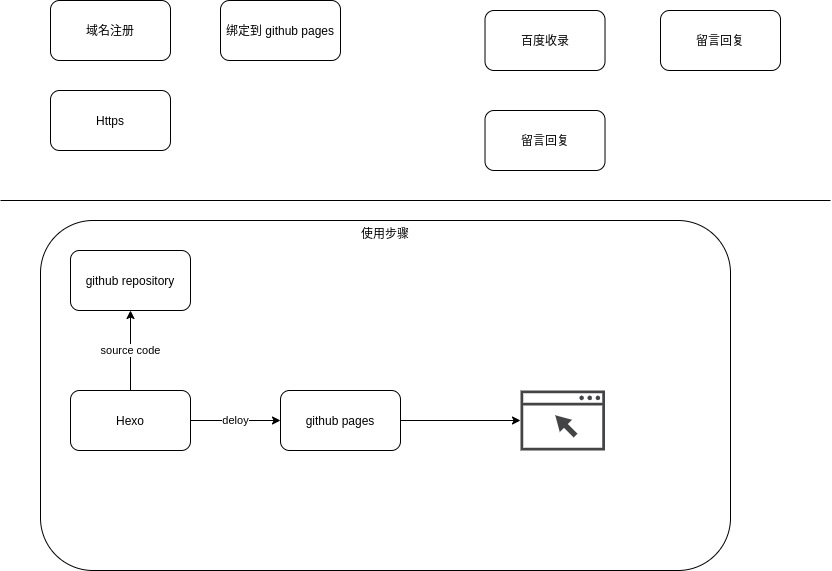

The diagram above was exported from draw.io. Its source (the exported page's mxGraphModel, read from the mxfile embedded in the PNG):
<mxGraphModel dx="1014" dy="668" grid="1" gridSize="10" guides="1" tooltips="1" connect="1" arrows="1" fold="1" page="1" pageScale="1" pageWidth="850" pageHeight="1100" math="0" shadow="0">
  <root>
    <mxCell id="0" />
    <mxCell id="1" parent="0" />
    <mxCell id="16" value="使用步骤" style="rounded=1;whiteSpace=wrap;html=1;verticalAlign=top;" vertex="1" parent="1">
      <mxGeometry x="50" y="270" width="690" height="350" as="geometry" />
    </mxCell>
    <mxCell id="4" value="deloy" style="edgeStyle=orthogonalEdgeStyle;rounded=0;orthogonalLoop=1;jettySize=auto;html=1;" parent="1" source="2" target="3" edge="1">
      <mxGeometry relative="1" as="geometry" />
    </mxCell>
    <mxCell id="10" value="source code" style="edgeStyle=orthogonalEdgeStyle;rounded=0;orthogonalLoop=1;jettySize=auto;html=1;entryX=0.5;entryY=1;entryDx=0;entryDy=0;" parent="1" source="2" target="9" edge="1">
      <mxGeometry relative="1" as="geometry" />
    </mxCell>
    <mxCell id="2" value="Hexo" style="rounded=1;whiteSpace=wrap;html=1;" parent="1" vertex="1">
      <mxGeometry x="80" y="440" width="120" height="60" as="geometry" />
    </mxCell>
    <mxCell id="8" style="edgeStyle=orthogonalEdgeStyle;rounded=0;orthogonalLoop=1;jettySize=auto;html=1;" parent="1" source="3" target="7" edge="1">
      <mxGeometry relative="1" as="geometry" />
    </mxCell>
    <mxCell id="3" value="github pages" style="whiteSpace=wrap;html=1;rounded=1;" parent="1" vertex="1">
      <mxGeometry x="290" y="440" width="120" height="60" as="geometry" />
    </mxCell>
    <mxCell id="7" value="" style="pointerEvents=1;shadow=0;dashed=0;html=1;strokeColor=none;fillColor=#434445;aspect=fixed;labelPosition=center;verticalLabelPosition=bottom;verticalAlign=top;align=center;outlineConnect=0;shape=mxgraph.vvd.web_browser;" parent="1" vertex="1">
      <mxGeometry x="530" y="440" width="84.51" height="60" as="geometry" />
    </mxCell>
    <mxCell id="9" value="github repository" style="whiteSpace=wrap;html=1;rounded=1;" parent="1" vertex="1">
      <mxGeometry x="80" y="300" width="120" height="60" as="geometry" />
    </mxCell>
    <mxCell id="11" value="域名注册" style="rounded=1;whiteSpace=wrap;html=1;" vertex="1" parent="1">
      <mxGeometry x="60" y="50" width="120" height="60" as="geometry" />
    </mxCell>
    <mxCell id="12" value="Https" style="rounded=1;whiteSpace=wrap;html=1;" vertex="1" parent="1">
      <mxGeometry x="60" y="140" width="120" height="60" as="geometry" />
    </mxCell>
    <mxCell id="13" value="留言回复" style="rounded=1;whiteSpace=wrap;html=1;" vertex="1" parent="1">
      <mxGeometry x="494.51" y="160" width="120" height="60" as="geometry" />
    </mxCell>
    <mxCell id="14" value="百度收录" style="rounded=1;whiteSpace=wrap;html=1;" vertex="1" parent="1">
      <mxGeometry x="494.51" y="60" width="120" height="60" as="geometry" />
    </mxCell>
    <mxCell id="15" value="" style="endArrow=none;html=1;" edge="1" parent="1">
      <mxGeometry width="50" height="50" relative="1" as="geometry">
        <mxPoint x="10" y="250" as="sourcePoint" />
        <mxPoint x="840" y="250" as="targetPoint" />
      </mxGeometry>
    </mxCell>
    <mxCell id="17" value="绑定到 github pages" style="rounded=1;whiteSpace=wrap;html=1;" vertex="1" parent="1">
      <mxGeometry x="230" y="50" width="120" height="60" as="geometry" />
    </mxCell>
    <mxCell id="18" value="留言回复" style="rounded=1;whiteSpace=wrap;html=1;" vertex="1" parent="1">
      <mxGeometry x="670" y="60" width="120" height="60" as="geometry" />
    </mxCell>
  </root>
</mxGraphModel>